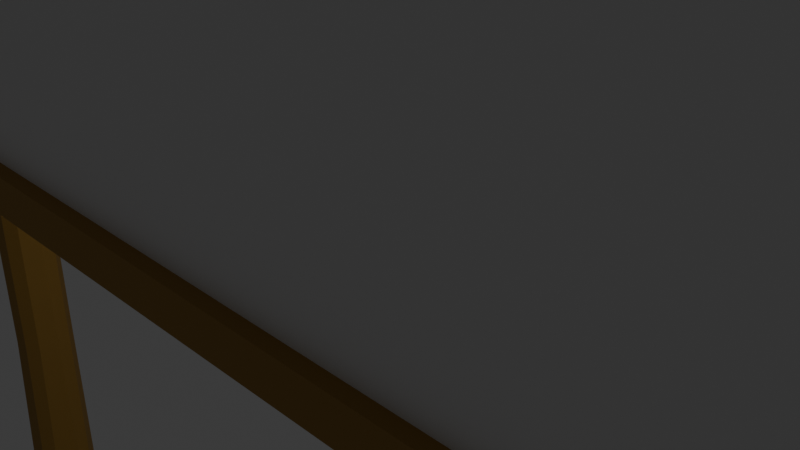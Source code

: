 # Source: Billboard.blend  (saved by Blender 4.0.34; exported with 4.5.12 LTS)
import bpy
from mathutils import Matrix  # noqa: F401  (used for matrix-valued properties, if any)

bpy.ops.wm.read_factory_settings(use_empty=True)
scene = bpy.context.scene
scene.name = 'Scene'

# ---- collections
col_collection = bpy.data.collections.new('Collection'); scene.collection.children.link(col_collection)

# ---- materials (node trees are filled in below, after node groups)
mat_mat_wood = bpy.data.materials.new('mat_wood')
mat_mat_wood.use_transparent_shadow = False
mat_mat_border = bpy.data.materials.new('mat_border')
mat_mat_border.use_transparent_shadow = False

# ---- material node trees
mat_mat_wood.use_nodes = True; mat_mat_wood.node_tree.nodes.clear()
_N = mat_mat_wood.node_tree.nodes; _L = mat_mat_wood.node_tree.links
n0 = _N.new('ShaderNodeBsdfPrincipled'); n0.name = 'Principled BSDF'; n0.location = (10, 300)
n0.inputs[0].default_value = (0.3662, 0.2052, 0.03989, 1.0)
n0.inputs[2].default_value = 0.7105
n0.inputs[3].default_value = 1.45
n1 = _N.new('ShaderNodeOutputMaterial'); n1.name = 'Material Output'; n1.location = (300, 300)
_L.new(n0.outputs[0], n1.inputs[0])
n1.is_active_output = True
mat_mat_border.use_nodes = True; mat_mat_border.node_tree.nodes.clear()
_N = mat_mat_border.node_tree.nodes; _L = mat_mat_border.node_tree.links
n0 = _N.new('ShaderNodeBsdfPrincipled'); n0.name = 'Principled BSDF'; n0.location = (10, 300)
n0.inputs[2].default_value = 0.6579
n0.inputs[3].default_value = 1.45
n1 = _N.new('ShaderNodeOutputMaterial'); n1.name = 'Material Output'; n1.location = (300, 300)
_L.new(n0.outputs[0], n1.inputs[0])
n1.is_active_output = True

# ---- world
world_world = bpy.data.worlds.new('World'); scene.world = world_world
world_world.use_nodes = True; world_world.node_tree.nodes.clear()
_N = world_world.node_tree.nodes; _L = world_world.node_tree.links
n0 = _N.new('ShaderNodeOutputWorld'); n0.name = 'World Output'; n0.location = (300, 300)
n1 = _N.new('ShaderNodeBackground'); n1.name = 'Background'; n1.location = (10, 300)
n1.inputs[0].default_value = (0.05088, 0.05088, 0.05088, 1.0)
_L.new(n1.outputs[0], n0.inputs[0])
n0.is_active_output = True
world_world.color = (0.05088, 0.05088, 0.05088)
world_world.use_sun_shadow = False
world_world.sun_shadow_jitter_overblur = 0.0

# ---- cameras
cam_camera = bpy.data.cameras.new('Camera')
cam_camera.clip_end = 100.0
cam_camera.ortho_scale = 7.314

# ---- lights
light_light = bpy.data.lights.new('Light', 'POINT')
light_light.transmission_factor = 0.0
light_light.use_soft_falloff = False
light_light.energy = 1000.0
light_light.shadow_soft_size = 0.1
light_light.shadow_maximum_resolution = 0.006
light_light.use_absolute_resolution = True

# ---- meshes
me_cylinder = bpy.data.meshes.new('Cylinder')
me_cylinder.from_pydata([(-0.03629, 0.2, -3.518), (-0.2456, 0.2, 3.483), (0.1538, 0.0618, -3.527), (-0.05681, 0.0618, 3.516), (0.08121, -0.1618, -3.523), (-0.1289, -0.1618, 3.503), (-0.1538, -0.1618, -3.513), (-0.3623, -0.1618, 3.463), (-0.2264, 0.0618, -3.51), (-0.4345, 0.0618, 3.451), (-0.005728, 0.1684, -2.107), (0.0, 0.1383, -0.7021), (-0.04376, 0.1383, 0.7048), (-0.1256, 0.1684, 2.082), (0.03341, 0.05203, 2.109), (0.08756, 0.04274, 0.7152), (0.1315, 0.04274, -0.7021), (0.1543, 0.05203, -2.114), (-0.02731, -0.1362, 2.098), (0.0374, -0.1119, 0.7112), (0.08129, -0.1119, -0.7021), (0.09319, -0.1362, -2.111), (-0.2238, -0.1362, 2.065), (-0.1249, -0.1119, 0.6984), (-0.08129, -0.1119, -0.7021), (-0.1046, -0.1362, -2.103), (-0.2845, 0.05203, 2.054), (-0.1751, 0.04274, 0.6944), (-0.1315, 0.04274, -0.7021), (-0.1658, 0.05203, -2.1)], [], [(13, 1, 3, 14), (14, 3, 5, 18), (18, 5, 7, 22), (3, 1, 9, 7, 5), (22, 7, 9, 26), (26, 9, 1, 13), (0, 2, 4, 6, 8), (8, 29, 10, 0), (29, 28, 11, 10), (28, 27, 12, 11), (27, 26, 13, 12), (6, 25, 29, 8), (25, 24, 28, 29), (24, 23, 27, 28), (23, 22, 26, 27), (4, 21, 25, 6), (21, 20, 24, 25), (20, 19, 23, 24), (19, 18, 22, 23), (2, 17, 21, 4), (17, 16, 20, 21), (16, 15, 19, 20), (15, 14, 18, 19), (0, 10, 17, 2), (10, 11, 16, 17), (11, 12, 15, 16), (12, 13, 14, 15)])
_uv = me_cylinder.uv_layers.new(name='UVMap')
_uv.uv.foreach_set('vector', [1.0, 0.9, 1.0, 1.0, 0.8, 1.0, 0.8, 0.9, 0.8, 0.9, 0.8, 1.0, 0.6, 1.0, 0.6, 0.9, 0.6, 0.9, 0.6, 1.0, 0.4, 1.0, 0.4, 0.9, 0.4783, 0.3242, 0.25, 0.49, 0.02175, 0.3242, 0.1089, 0.05584, 0.3911, 0.05584, 0.4, 0.9, 0.4, 1.0, 0.2, 1.0, 0.2, 0.9, 0.2, 0.9, 0.2, 1.0, 2.98e-08, 1.0, 2.98e-08, 0.9, 0.75, 0.49, 0.9783, 0.3242, 0.8911, 0.05584, 0.6089, 0.05584, 0.5217, 0.3242, 0.2, 0.5, 0.2, 0.6, 2.98e-08, 0.6, 2.98e-08, 0.5, 0.2, 0.6, 0.2, 0.7, 2.98e-08, 0.7, 2.98e-08, 0.6, 0.2, 0.7, 0.2, 0.8, 2.98e-08, 0.8, 2.98e-08, 0.7, 0.2, 0.8, 0.2, 0.9, 2.98e-08, 0.9, 2.98e-08, 0.8, 0.4, 0.5, 0.4, 0.6, 0.2, 0.6, 0.2, 0.5, 0.4, 0.6, 0.4, 0.7, 0.2, 0.7, 0.2, 0.6, 0.4, 0.7, 0.4, 0.8, 0.2, 0.8, 0.2, 0.7, 0.4, 0.8, 0.4, 0.9, 0.2, 0.9, 0.2, 0.8, 0.6, 0.5, 0.6, 0.6, 0.4, 0.6, 0.4, 0.5, 0.6, 0.6, 0.6, 0.7, 0.4, 0.7, 0.4, 0.6, 0.6, 0.7, 0.6, 0.8, 0.4, 0.8, 0.4, 0.7, 0.6, 0.8, 0.6, 0.9, 0.4, 0.9, 0.4, 0.8, 0.8, 0.5, 0.8, 0.6, 0.6, 0.6, 0.6, 0.5, 0.8, 0.6, 0.8, 0.7, 0.6, 0.7, 0.6, 0.6, 0.8, 0.7, 0.8, 0.8, 0.6, 0.8, 0.6, 0.7, 0.8, 0.8, 0.8, 0.9, 0.6, 0.9, 0.6, 0.8, 1.0, 0.5, 1.0, 0.6, 0.8, 0.6, 0.8, 0.5, 1.0, 0.6, 1.0, 0.7, 0.8, 0.7, 0.8, 0.6, 1.0, 0.7, 1.0, 0.8, 0.8, 0.8, 0.8, 0.7, 1.0, 0.8, 1.0, 0.9, 0.8, 0.9, 0.8, 0.8])
me_cylinder.materials.append(mat_mat_wood)
me_cylinder.update()
me_cylinder_001 = bpy.data.meshes.new('Cylinder.001')
me_cylinder_001.from_pydata([(-0.03629, 0.2, -3.518), (-0.2456, 0.2, 3.483), (0.1538, 0.0618, -3.527), (-0.05681, 0.0618, 3.516), (0.08121, -0.1618, -3.523), (-0.1289, -0.1618, 3.503), (-0.1538, -0.1618, -3.513), (-0.3623, -0.1618, 3.463), (-0.2264, 0.0618, -3.51), (-0.4345, 0.0618, 3.451), (-0.005728, 0.1684, -2.107), (0.0, 0.1383, -0.7021), (-0.04376, 0.1383, 0.7048), (-0.1256, 0.1684, 2.082), (0.03341, 0.05203, 2.109), (0.08756, 0.04274, 0.7152), (0.1315, 0.04274, -0.7021), (0.1543, 0.05203, -2.114), (-0.02731, -0.1362, 2.098), (0.0374, -0.1119, 0.7112), (0.08129, -0.1119, -0.7021), (0.09319, -0.1362, -2.111), (-0.2238, -0.1362, 2.065), (-0.1249, -0.1119, 0.6984), (-0.08129, -0.1119, -0.7021), (-0.1046, -0.1362, -2.103), (-0.2845, 0.05203, 2.054), (-0.1751, 0.04274, 0.6944), (-0.1315, 0.04274, -0.7021), (-0.1658, 0.05203, -2.1)], [], [(13, 1, 3, 14), (14, 3, 5, 18), (18, 5, 7, 22), (3, 1, 9, 7, 5), (22, 7, 9, 26), (26, 9, 1, 13), (0, 2, 4, 6, 8), (8, 29, 10, 0), (29, 28, 11, 10), (28, 27, 12, 11), (27, 26, 13, 12), (6, 25, 29, 8), (25, 24, 28, 29), (24, 23, 27, 28), (23, 22, 26, 27), (4, 21, 25, 6), (21, 20, 24, 25), (20, 19, 23, 24), (19, 18, 22, 23), (2, 17, 21, 4), (17, 16, 20, 21), (16, 15, 19, 20), (15, 14, 18, 19), (0, 10, 17, 2), (10, 11, 16, 17), (11, 12, 15, 16), (12, 13, 14, 15)])
_uv = me_cylinder_001.uv_layers.new(name='UVMap')
_uv.uv.foreach_set('vector', [1.0, 0.9, 1.0, 1.0, 0.8, 1.0, 0.8, 0.9, 0.8, 0.9, 0.8, 1.0, 0.6, 1.0, 0.6, 0.9, 0.6, 0.9, 0.6, 1.0, 0.4, 1.0, 0.4, 0.9, 0.4783, 0.3242, 0.25, 0.49, 0.02175, 0.3242, 0.1089, 0.05584, 0.3911, 0.05584, 0.4, 0.9, 0.4, 1.0, 0.2, 1.0, 0.2, 0.9, 0.2, 0.9, 0.2, 1.0, 2.98e-08, 1.0, 2.98e-08, 0.9, 0.75, 0.49, 0.9783, 0.3242, 0.8911, 0.05584, 0.6089, 0.05584, 0.5217, 0.3242, 0.2, 0.5, 0.2, 0.6, 2.98e-08, 0.6, 2.98e-08, 0.5, 0.2, 0.6, 0.2, 0.7, 2.98e-08, 0.7, 2.98e-08, 0.6, 0.2, 0.7, 0.2, 0.8, 2.98e-08, 0.8, 2.98e-08, 0.7, 0.2, 0.8, 0.2, 0.9, 2.98e-08, 0.9, 2.98e-08, 0.8, 0.4, 0.5, 0.4, 0.6, 0.2, 0.6, 0.2, 0.5, 0.4, 0.6, 0.4, 0.7, 0.2, 0.7, 0.2, 0.6, 0.4, 0.7, 0.4, 0.8, 0.2, 0.8, 0.2, 0.7, 0.4, 0.8, 0.4, 0.9, 0.2, 0.9, 0.2, 0.8, 0.6, 0.5, 0.6, 0.6, 0.4, 0.6, 0.4, 0.5, 0.6, 0.6, 0.6, 0.7, 0.4, 0.7, 0.4, 0.6, 0.6, 0.7, 0.6, 0.8, 0.4, 0.8, 0.4, 0.7, 0.6, 0.8, 0.6, 0.9, 0.4, 0.9, 0.4, 0.8, 0.8, 0.5, 0.8, 0.6, 0.6, 0.6, 0.6, 0.5, 0.8, 0.6, 0.8, 0.7, 0.6, 0.7, 0.6, 0.6, 0.8, 0.7, 0.8, 0.8, 0.6, 0.8, 0.6, 0.7, 0.8, 0.8, 0.8, 0.9, 0.6, 0.9, 0.6, 0.8, 1.0, 0.5, 1.0, 0.6, 0.8, 0.6, 0.8, 0.5, 1.0, 0.6, 1.0, 0.7, 0.8, 0.7, 0.8, 0.6, 1.0, 0.7, 1.0, 0.8, 0.8, 0.8, 0.8, 0.7, 1.0, 0.8, 1.0, 0.9, 0.8, 0.9, 0.8, 0.8])
me_cylinder_001.materials.append(mat_mat_wood)
me_cylinder_001.update()
me_plane = bpy.data.meshes.new('Plane')
me_plane.from_pydata([(10.49, 6.297, 0.333), (10.49, -6.297, 0.333), (-10.49, -6.297, 0.333), (-10.49, 6.297, 0.333), (-10.5, -6.297, 0.0003488), (10.5, -6.297, 0.0003488), (-10.5, 6.297, 0.0003482), (10.5, 6.297, 0.0003482), (9.834, 5.618, 0.333), (-9.834, 5.618, 0.333), (9.834, -5.618, 0.333), (-9.834, -5.618, 0.333), (9.834, 5.618, 0.07503), (-9.834, 5.618, 0.07503), (9.834, -5.618, 0.07503), (-9.834, -5.618, 0.07503)], [], [(1, 0, 8, 10), (4, 6, 7, 5), (5, 7, 0, 1), (6, 4, 2, 3), (7, 6, 3, 0), (4, 5, 1, 2), (11, 10, 14, 15), (2, 1, 10, 11), (0, 3, 9, 8), (3, 2, 11, 9), (15, 14, 12, 13), (8, 9, 13, 12), (9, 11, 15, 13), (10, 8, 12, 14)])
me_plane.polygons.foreach_set('material_index', [0, 0, 0, 0, 0, 0, 0, 0, 0, 0, 1, 0, 0, 0])
_uv = me_plane.uv_layers.new(name='UVMap')
_uv.uv.foreach_set('vector', [1.0, 0.0, 1.0, 1.0, 1.0, 1.0, 1.0, 0.0, 0.0, 0.0, 0.0, 1.0, 1.0, 1.0, 1.0, 0.0, 1.0, 0.0, 1.0, 1.0, 1.0, 1.0, 1.0, 0.0, 0.0, 1.0, 0.0, 0.0, 0.0, 0.0, 0.0, 1.0, 1.0, 1.0, 0.0, 1.0, 0.0, 1.0, 1.0, 1.0, 0.0, 0.0, 1.0, 0.0, 1.0, 0.0, 0.0, 0.0, 0.0, 0.0, 1.0, 0.0, 1.0, 0.0, 0.0, 0.0, 0.0, 0.0, 1.0, 0.0, 1.0, 0.0, 0.0, 0.0, 1.0, 1.0, 0.0, 1.0, 0.0, 1.0, 1.0, 1.0, 0.0, 1.0, 0.0, 0.0, 0.0, 0.0, 0.0, 1.0, 0.0, 0.0, 1.0, 0.0, 1.0, 1.0, 0.0, 1.0, 1.0, 1.0, 0.0, 1.0, 0.0, 1.0, 1.0, 1.0, 0.0, 1.0, 0.0, 0.0, 0.0, 0.0, 0.0, 1.0, 1.0, 0.0, 1.0, 1.0, 1.0, 1.0, 1.0, 0.0])
me_plane.materials.append(mat_mat_wood)
me_plane.materials.append(mat_mat_border)
me_plane.update()

# ---- objects
ob_light = bpy.data.objects.new('Light', light_light)
ob_camera = bpy.data.objects.new('Camera', cam_camera)
ob_cylinder = bpy.data.objects.new('Cylinder', me_cylinder)
ob_cylinder_001 = bpy.data.objects.new('Cylinder.001', me_cylinder_001)
ob_empty = bpy.data.objects.new('Empty', None)
ob_plane = bpy.data.objects.new('Plane', me_plane)

# ---- transforms, parenting, visibility, modifiers, constraints
ob_light.location = (4.076, 1.005, 5.904)
ob_light.rotation_euler = (0.6503, 0.05522, 1.866)
ob_light.lock_rotations_4d = False
ob_light.empty_display_type = 'ARROWS'
ob_light.color = (0.0, 0.0, 0.0, 0.0)
ob_light.lineart.crease_threshold = 0.0
ob_camera.location = (7.359, -6.926, 4.958)
ob_camera.rotation_euler = (1.109, 0.0, 0.8149)
ob_camera.lock_rotations_4d = False
ob_camera.empty_display_type = 'ARROWS'
ob_camera.color = (0.0, 0.0, 0.0, 0.0)
ob_camera.display_type = 'WIRE'
ob_camera.lineart.crease_threshold = 0.0
ob_cylinder.location = (-9.157, 0.0, -2.81)
ob_cylinder.scale = (4.0, 4.0, 4.0)
_m = ob_cylinder.modifiers.new('Bevel', 'BEVEL')
_m.width = 0.04
_m.width_pct = 0.04
ob_cylinder_001.location = (9.202, 0.0, -2.81)
ob_cylinder_001.rotation_euler = (0.0, -0.0, 3.142)
ob_cylinder_001.scale = (4.0, 4.0, 4.0)
_m = ob_cylinder_001.modifiers.new('Bevel', 'BEVEL')
_m.width = 0.04
_m.width_pct = 0.04
ob_empty.location = (-9.537e-07, 0.0, 5.548)
ob_plane.location = (0.0, -0.7048, 4.0)
ob_plane.rotation_euler = (1.571, -0.0, 0.0)

# ---- collection membership
col_collection.objects.link(ob_light)
col_collection.objects.link(ob_camera)
col_collection.objects.link(ob_cylinder)
col_collection.objects.link(ob_cylinder_001)
col_collection.objects.link(ob_empty)
col_collection.objects.link(ob_plane)

# ---- scene / render settings (as saved in the file)
scene.camera = ob_camera
scene.frame_start = 1; scene.frame_end = 694; scene.frame_set(166)
scene.render.engine = 'BLENDER_EEVEE_NEXT'
scene.cycles.sampling_pattern = 'TABULATED_SOBOL'
bpy.context.view_layer.update()

